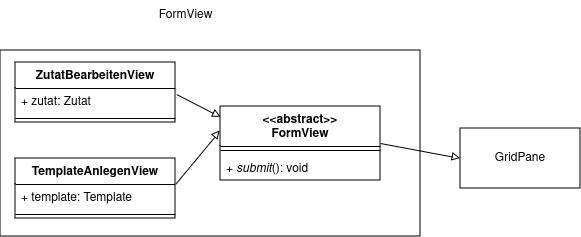

The diagram above was exported from draw.io. Its source (the exported page's mxGraphModel, read from the mxfile embedded in the PNG):
<mxGraphModel dx="7217" dy="2113" grid="1" gridSize="10" guides="1" tooltips="1" connect="1" arrows="1" fold="1" page="1" pageScale="1" pageWidth="827" pageHeight="1169" math="0" shadow="0">
  <root>
    <mxCell id="0" />
    <mxCell id="1" parent="0" />
    <mxCell id="2" value="" style="rounded=0;whiteSpace=wrap;html=1;" vertex="1" parent="1">
      <mxGeometry x="-2440" y="1500" width="420" height="186" as="geometry" />
    </mxCell>
    <mxCell id="3" value="FormView" style="text;html=1;align=center;verticalAlign=middle;resizable=0;points=[];autosize=1;strokeColor=none;fillColor=none;" vertex="1" parent="1">
      <mxGeometry x="-2295" y="1450" width="80" height="30" as="geometry" />
    </mxCell>
    <mxCell id="4" value="ZutatBearbeitenView" style="swimlane;fontStyle=1;align=center;verticalAlign=top;childLayout=stackLayout;horizontal=1;startSize=26;horizontalStack=0;resizeParent=1;resizeParentMax=0;resizeLast=0;collapsible=1;marginBottom=0;whiteSpace=wrap;html=1;" vertex="1" parent="1">
      <mxGeometry x="-2425" y="1512" width="160" height="60" as="geometry" />
    </mxCell>
    <mxCell id="5" value="+ zutat: Zutat" style="text;strokeColor=none;fillColor=none;align=left;verticalAlign=top;spacingLeft=4;spacingRight=4;overflow=hidden;rotatable=0;points=[[0,0.5],[1,0.5]];portConstraint=eastwest;whiteSpace=wrap;html=1;" vertex="1" parent="4">
      <mxGeometry y="26" width="160" height="26" as="geometry" />
    </mxCell>
    <mxCell id="6" value="" style="line;strokeWidth=1;fillColor=none;align=left;verticalAlign=middle;spacingTop=-1;spacingLeft=3;spacingRight=3;rotatable=0;labelPosition=right;points=[];portConstraint=eastwest;strokeColor=inherit;" vertex="1" parent="4">
      <mxGeometry y="52" width="160" height="8" as="geometry" />
    </mxCell>
    <mxCell id="7" value="TemplateAnlegenView" style="swimlane;fontStyle=1;align=center;verticalAlign=top;childLayout=stackLayout;horizontal=1;startSize=26;horizontalStack=0;resizeParent=1;resizeParentMax=0;resizeLast=0;collapsible=1;marginBottom=0;whiteSpace=wrap;html=1;" vertex="1" parent="1">
      <mxGeometry x="-2425" y="1608" width="160" height="60" as="geometry" />
    </mxCell>
    <mxCell id="8" value="+ template: Template" style="text;strokeColor=none;fillColor=none;align=left;verticalAlign=top;spacingLeft=4;spacingRight=4;overflow=hidden;rotatable=0;points=[[0,0.5],[1,0.5]];portConstraint=eastwest;whiteSpace=wrap;html=1;" vertex="1" parent="7">
      <mxGeometry y="26" width="160" height="26" as="geometry" />
    </mxCell>
    <mxCell id="9" value="" style="line;strokeWidth=1;fillColor=none;align=left;verticalAlign=middle;spacingTop=-1;spacingLeft=3;spacingRight=3;rotatable=0;labelPosition=right;points=[];portConstraint=eastwest;strokeColor=inherit;" vertex="1" parent="7">
      <mxGeometry y="52" width="160" height="8" as="geometry" />
    </mxCell>
    <mxCell id="10" value="&lt;div&gt;&amp;lt;&amp;lt;abstract&amp;gt;&amp;gt;&lt;br&gt;&lt;/div&gt;&lt;div&gt;FormView&lt;/div&gt;" style="swimlane;fontStyle=1;align=center;verticalAlign=top;childLayout=stackLayout;horizontal=1;startSize=40;horizontalStack=0;resizeParent=1;resizeParentMax=0;resizeLast=0;collapsible=1;marginBottom=0;whiteSpace=wrap;html=1;" vertex="1" parent="1">
      <mxGeometry x="-2220" y="1556" width="160" height="74" as="geometry" />
    </mxCell>
    <mxCell id="11" value="" style="line;strokeWidth=1;fillColor=none;align=left;verticalAlign=middle;spacingTop=-1;spacingLeft=3;spacingRight=3;rotatable=0;labelPosition=right;points=[];portConstraint=eastwest;strokeColor=inherit;" vertex="1" parent="10">
      <mxGeometry y="40" width="160" height="8" as="geometry" />
    </mxCell>
    <mxCell id="12" value="+ &lt;i&gt;submit&lt;/i&gt;(): void" style="text;strokeColor=none;fillColor=none;align=left;verticalAlign=top;spacingLeft=4;spacingRight=4;overflow=hidden;rotatable=0;points=[[0,0.5],[1,0.5]];portConstraint=eastwest;whiteSpace=wrap;html=1;" vertex="1" parent="10">
      <mxGeometry y="48" width="160" height="26" as="geometry" />
    </mxCell>
    <mxCell id="13" value="GridPane" style="rounded=0;whiteSpace=wrap;html=1;" vertex="1" parent="1">
      <mxGeometry x="-1980" y="1578" width="120" height="60" as="geometry" />
    </mxCell>
    <mxCell id="14" value="" style="html=1;verticalAlign=bottom;labelBackgroundColor=none;endArrow=block;endFill=0;rounded=0;exitX=1;exitY=0.5;exitDx=0;exitDy=0;entryX=0;entryY=0.5;entryDx=0;entryDy=0;" edge="1" source="10" target="13" parent="1">
      <mxGeometry width="160" relative="1" as="geometry">
        <mxPoint x="-1905" y="1690.6399999999999" as="sourcePoint" />
        <mxPoint x="-1980" y="1690.6399999999999" as="targetPoint" />
      </mxGeometry>
    </mxCell>
    <mxCell id="15" value="" style="html=1;verticalAlign=bottom;labelBackgroundColor=none;endArrow=block;endFill=0;rounded=0;exitX=1.002;exitY=-0.013;exitDx=0;exitDy=0;entryX=-0.002;entryY=0.33;entryDx=0;entryDy=0;exitPerimeter=0;entryPerimeter=0;" edge="1" source="8" target="10" parent="1">
      <mxGeometry width="160" relative="1" as="geometry">
        <mxPoint x="-2305" y="1773.13" as="sourcePoint" />
        <mxPoint x="-2205" y="1773.13" as="targetPoint" />
      </mxGeometry>
    </mxCell>
    <mxCell id="16" value="" style="html=1;verticalAlign=bottom;labelBackgroundColor=none;endArrow=block;endFill=0;rounded=0;exitX=1.008;exitY=0.234;exitDx=0;exitDy=0;entryX=0.003;entryY=0.146;entryDx=0;entryDy=0;exitPerimeter=0;entryPerimeter=0;" edge="1" source="5" target="10" parent="1">
      <mxGeometry width="160" relative="1" as="geometry">
        <mxPoint x="-2255" y="1644" as="sourcePoint" />
        <mxPoint x="-2230" y="1605" as="targetPoint" />
      </mxGeometry>
    </mxCell>
  </root>
</mxGraphModel>